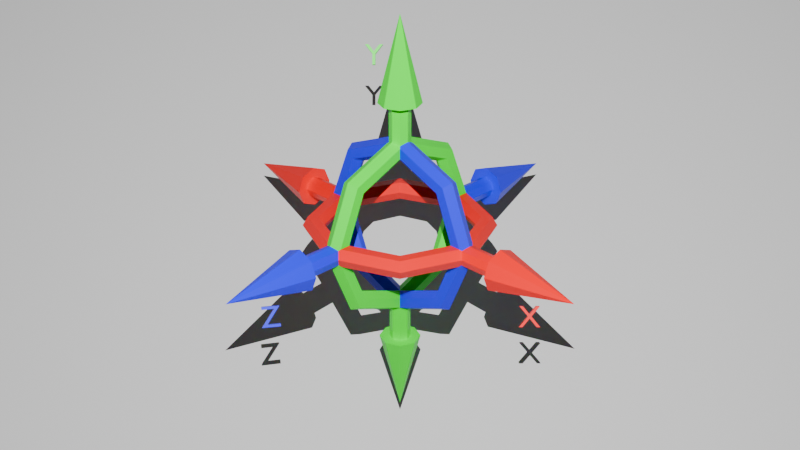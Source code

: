 # Source: XYZRepresentation.blend  (saved by Blender 4.0.36; exported with 4.5.12 LTS)
import bpy
from mathutils import Matrix  # noqa: F401  (used for matrix-valued properties, if any)

bpy.ops.wm.read_factory_settings(use_empty=True)
scene = bpy.context.scene
scene.name = 'Scene'

# ---- collections
col_collection = bpy.data.collections.new('Collection'); scene.collection.children.link(col_collection)

# ---- materials (node trees are filled in below, after node groups)
mat_xtorus = bpy.data.materials.new('XTorus')
mat_xtorus.use_transparent_shadow = False
mat_ytorus = bpy.data.materials.new('YTorus')
mat_ytorus.use_transparent_shadow = False
mat_ztorus = bpy.data.materials.new('ZTorus')
mat_ztorus.use_transparent_shadow = False
mat_ytorus_002 = bpy.data.materials.new('YTorus.002')
mat_ytorus_002.use_transparent_shadow = False
mat_xtorus_002 = bpy.data.materials.new('XTorus.002')
mat_xtorus_002.use_transparent_shadow = False
mat_ztorus_001 = bpy.data.materials.new('ZTorus.001')
mat_ztorus_001.use_transparent_shadow = False
mat_ztorus_002 = bpy.data.materials.new('ZTorus.002')
mat_ztorus_002.use_transparent_shadow = False

# ---- material node trees
mat_xtorus.use_nodes = True; mat_xtorus.node_tree.nodes.clear()
_N = mat_xtorus.node_tree.nodes; _L = mat_xtorus.node_tree.links
n0 = _N.new('ShaderNodeBsdfPrincipled'); n0.name = 'Principled BSDF'; n0.location = (10, 300)
n0.inputs[0].default_value = (1.0, 0.0, 0.0, 1.0)
n0.inputs[3].default_value = 1.45
n1 = _N.new('ShaderNodeOutputMaterial'); n1.name = 'Material Output'; n1.location = (300, 300)
_L.new(n0.outputs[0], n1.inputs[0])
n1.is_active_output = True
mat_ytorus.use_nodes = True; mat_ytorus.node_tree.nodes.clear()
_N = mat_ytorus.node_tree.nodes; _L = mat_ytorus.node_tree.links
n0 = _N.new('ShaderNodeBsdfPrincipled'); n0.name = 'Principled BSDF'; n0.location = (10, 300)
n0.inputs[0].default_value = (0.0, 1.0, 0.0, 1.0)
n0.inputs[3].default_value = 1.45
n1 = _N.new('ShaderNodeOutputMaterial'); n1.name = 'Material Output'; n1.location = (300, 300)
_L.new(n0.outputs[0], n1.inputs[0])
n1.is_active_output = True
mat_ztorus.use_nodes = True; mat_ztorus.node_tree.nodes.clear()
_N = mat_ztorus.node_tree.nodes; _L = mat_ztorus.node_tree.links
n0 = _N.new('ShaderNodeBsdfPrincipled'); n0.name = 'Principled BSDF'; n0.location = (10, 300)
n0.inputs[0].default_value = (0.0, 0.0, 1.0, 1.0)
n0.inputs[3].default_value = 1.45
n1 = _N.new('ShaderNodeOutputMaterial'); n1.name = 'Material Output'; n1.location = (300, 300)
_L.new(n0.outputs[0], n1.inputs[0])
n1.is_active_output = True
mat_ytorus_002.use_nodes = True; mat_ytorus_002.node_tree.nodes.clear()
_N = mat_ytorus_002.node_tree.nodes; _L = mat_ytorus_002.node_tree.links
n0 = _N.new('ShaderNodeBsdfPrincipled'); n0.name = 'Principled BSDF'; n0.location = (10, 300)
n0.inputs[0].default_value = (0.0, 1.0, 0.0, 1.0)
n0.inputs[3].default_value = 1.45
n1 = _N.new('ShaderNodeOutputMaterial'); n1.name = 'Material Output'; n1.location = (300, 300)
_L.new(n0.outputs[0], n1.inputs[0])
n1.is_active_output = True
mat_xtorus_002.use_nodes = True; mat_xtorus_002.node_tree.nodes.clear()
_N = mat_xtorus_002.node_tree.nodes; _L = mat_xtorus_002.node_tree.links
n0 = _N.new('ShaderNodeBsdfPrincipled'); n0.name = 'Principled BSDF'; n0.location = (10, 300)
n0.inputs[0].default_value = (1.0, 0.0, 0.0, 1.0)
n0.inputs[3].default_value = 1.45
n1 = _N.new('ShaderNodeOutputMaterial'); n1.name = 'Material Output'; n1.location = (300, 300)
_L.new(n0.outputs[0], n1.inputs[0])
n1.is_active_output = True
mat_ztorus_001.use_nodes = True; mat_ztorus_001.node_tree.nodes.clear()
_N = mat_ztorus_001.node_tree.nodes; _L = mat_ztorus_001.node_tree.links
n0 = _N.new('ShaderNodeBsdfPrincipled'); n0.name = 'Principled BSDF'; n0.location = (10, 300)
n0.inputs[0].default_value = (0.0, 0.0, 1.0, 1.0)
n0.inputs[3].default_value = 1.45
n1 = _N.new('ShaderNodeOutputMaterial'); n1.name = 'Material Output'; n1.location = (300, 300)
_L.new(n0.outputs[0], n1.inputs[0])
n1.is_active_output = True
mat_ztorus_002.use_nodes = True; mat_ztorus_002.node_tree.nodes.clear()
_N = mat_ztorus_002.node_tree.nodes; _L = mat_ztorus_002.node_tree.links
n0 = _N.new('ShaderNodeBsdfPrincipled'); n0.name = 'Principled BSDF'; n0.location = (10, 300)
n0.inputs[0].default_value = (0.0, 0.0, 1.0, 1.0)
n0.inputs[3].default_value = 1.45
n1 = _N.new('ShaderNodeOutputMaterial'); n1.name = 'Material Output'; n1.location = (300, 300)
_L.new(n0.outputs[0], n1.inputs[0])
n1.is_active_output = True

# ---- world
world_world = bpy.data.worlds.new('World'); scene.world = world_world
world_world.use_nodes = True; world_world.node_tree.nodes.clear()
_N = world_world.node_tree.nodes; _L = world_world.node_tree.links
n0 = _N.new('ShaderNodeOutputWorld'); n0.name = 'World Output'; n0.location = (300, 300)
n1 = _N.new('ShaderNodeBackground'); n1.name = 'Background'; n1.location = (10, 300)
n1.inputs[0].default_value = (0.05088, 0.05088, 0.05088, 1.0)
_L.new(n1.outputs[0], n0.inputs[0])
n0.is_active_output = True
world_world.color = (0.05088, 0.05088, 0.05088)
world_world.use_sun_shadow = False
world_world.sun_shadow_jitter_overblur = 0.0

# ---- cameras
cam_camera = bpy.data.cameras.new('Camera')
cam_camera.clip_end = 100.0
cam_camera.ortho_scale = 7.314

# ---- lights
light_spot = bpy.data.lights.new('Spot', 'SPOT')
light_spot.transmission_factor = 0.0
light_spot.use_custom_distance = True
light_spot.cutoff_distance = 50.0
light_spot.energy = 1e+05
light_spot.shadow_maximum_resolution = 0.006
light_spot.use_absolute_resolution = True
light_spot.spot_size = 1.047
light_spot.use_soft_falloff = False

# ---- meshes
me_torus = bpy.data.meshes.new('Torus')
me_torus.from_pydata([(2.25, 0.0, 0.0), (2.125, 0.0, 0.2165), (1.875, 0.0, 0.2165), (1.75, 0.0, 3.062e-17), (1.875, 0.0, -0.2165), (2.125, 0.0, -0.2165), (1.591, 1.591, 0.0), (1.503, 1.503, 0.2165), (1.326, 1.326, 0.2165), (1.237, 1.237, 3.062e-17), (1.326, 1.326, -0.2165), (1.503, 1.503, -0.2165), (1.699e-07, 2.25, 0.0), (1.604e-07, 2.125, 0.2165), (1.416e-07, 1.875, 0.2165), (1.321e-07, 1.75, 3.062e-17), (1.416e-07, 1.875, -0.2165), (1.604e-07, 2.125, -0.2165), (-1.591, 1.591, 0.0), (-1.503, 1.503, 0.2165), (-1.326, 1.326, 0.2165), (-1.237, 1.237, 3.062e-17), (-1.326, 1.326, -0.2165), (-1.503, 1.503, -0.2165), (-2.25, 1.967e-07, 0.0), (-2.125, 1.858e-07, 0.2165), (-1.875, 1.639e-07, 0.2165), (-1.75, 1.53e-07, 3.062e-17), (-1.875, 1.639e-07, -0.2165), (-2.125, 1.858e-07, -0.2165), (-1.591, -1.591, 0.0), (-1.503, -1.503, 0.2165), (-1.326, -1.326, 0.2165), (-1.237, -1.237, 3.062e-17), (-1.326, -1.326, -0.2165), (-1.503, -1.503, -0.2165), (1.699e-07, -2.25, 0.0), (1.604e-07, -2.125, 0.2165), (1.416e-07, -1.875, 0.2165), (1.321e-07, -1.75, 3.062e-17), (1.416e-07, -1.875, -0.2165), (1.604e-07, -2.125, -0.2165), (1.591, -1.591, 0.0), (1.503, -1.503, 0.2165), (1.326, -1.326, 0.2165), (1.237, -1.237, 3.062e-17), (1.326, -1.326, -0.2165), (1.503, -1.503, -0.2165)], [], [(0, 6, 7, 1), (1, 7, 8, 2), (2, 8, 9, 3), (3, 9, 10, 4), (4, 10, 11, 5), (5, 11, 6, 0), (6, 12, 13, 7), (7, 13, 14, 8), (8, 14, 15, 9), (9, 15, 16, 10), (10, 16, 17, 11), (11, 17, 12, 6), (12, 18, 19, 13), (13, 19, 20, 14), (14, 20, 21, 15), (15, 21, 22, 16), (16, 22, 23, 17), (17, 23, 18, 12), (18, 24, 25, 19), (19, 25, 26, 20), (20, 26, 27, 21), (21, 27, 28, 22), (22, 28, 29, 23), (23, 29, 24, 18), (24, 30, 31, 25), (25, 31, 32, 26), (26, 32, 33, 27), (27, 33, 34, 28), (28, 34, 35, 29), (29, 35, 30, 24), (30, 36, 37, 31), (31, 37, 38, 32), (32, 38, 39, 33), (33, 39, 40, 34), (34, 40, 41, 35), (35, 41, 36, 30), (36, 42, 43, 37), (37, 43, 44, 38), (38, 44, 45, 39), (39, 45, 46, 40), (40, 46, 47, 41), (41, 47, 42, 36), (42, 0, 1, 43), (43, 1, 2, 44), (44, 2, 3, 45), (45, 3, 4, 46), (46, 4, 5, 47), (47, 5, 0, 42)])
_uv = me_torus.uv_layers.new(name='UVMap')
_uv.uv.foreach_set('vector', [0.5, 0.5, 0.625, 0.5, 0.625, 0.6667, 0.5, 0.6667, 0.5, 0.6667, 0.625, 0.6667, 0.625, 0.8333, 0.5, 0.8333, 0.5, 0.8333, 0.625, 0.8333, 0.625, 1.0, 0.5, 1.0, 0.5, -1.11e-16, 0.625, -1.11e-16, 0.625, 0.1667, 0.5, 0.1667, 0.5, 0.1667, 0.625, 0.1667, 0.625, 0.3333, 0.5, 0.3333, 0.5, 0.3333, 0.625, 0.3333, 0.625, 0.5, 0.5, 0.5, 0.625, 0.5, 0.75, 0.5, 0.75, 0.6667, 0.625, 0.6667, 0.625, 0.6667, 0.75, 0.6667, 0.75, 0.8333, 0.625, 0.8333, 0.625, 0.8333, 0.75, 0.8333, 0.75, 1.0, 0.625, 1.0, 0.625, -1.11e-16, 0.75, -1.11e-16, 0.75, 0.1667, 0.625, 0.1667, 0.625, 0.1667, 0.75, 0.1667, 0.75, 0.3333, 0.625, 0.3333, 0.625, 0.3333, 0.75, 0.3333, 0.75, 0.5, 0.625, 0.5, 0.75, 0.5, 0.875, 0.5, 0.875, 0.6667, 0.75, 0.6667, 0.75, 0.6667, 0.875, 0.6667, 0.875, 0.8333, 0.75, 0.8333, 0.75, 0.8333, 0.875, 0.8333, 0.875, 1.0, 0.75, 1.0, 0.75, -1.11e-16, 0.875, -1.11e-16, 0.875, 0.1667, 0.75, 0.1667, 0.75, 0.1667, 0.875, 0.1667, 0.875, 0.3333, 0.75, 0.3333, 0.75, 0.3333, 0.875, 0.3333, 0.875, 0.5, 0.75, 0.5, 0.875, 0.5, 1.0, 0.5, 1.0, 0.6667, 0.875, 0.6667, 0.875, 0.6667, 1.0, 0.6667, 1.0, 0.8333, 0.875, 0.8333, 0.875, 0.8333, 1.0, 0.8333, 1.0, 1.0, 0.875, 1.0, 0.875, -1.11e-16, 1.0, -1.11e-16, 1.0, 0.1667, 0.875, 0.1667, 0.875, 0.1667, 1.0, 0.1667, 1.0, 0.3333, 0.875, 0.3333, 0.875, 0.3333, 1.0, 0.3333, 1.0, 0.5, 0.875, 0.5, 0.0, 0.5, 0.125, 0.5, 0.125, 0.6667, 0.0, 0.6667, 0.0, 0.6667, 0.125, 0.6667, 0.125, 0.8333, 0.0, 0.8333, 0.0, 0.8333, 0.125, 0.8333, 0.125, 1.0, 0.0, 1.0, 0.0, -1.11e-16, 0.125, -1.11e-16, 0.125, 0.1667, 0.0, 0.1667, 0.0, 0.1667, 0.125, 0.1667, 0.125, 0.3333, 0.0, 0.3333, 0.0, 0.3333, 0.125, 0.3333, 0.125, 0.5, 0.0, 0.5, 0.125, 0.5, 0.25, 0.5, 0.25, 0.6667, 0.125, 0.6667, 0.125, 0.6667, 0.25, 0.6667, 0.25, 0.8333, 0.125, 0.8333, 0.125, 0.8333, 0.25, 0.8333, 0.25, 1.0, 0.125, 1.0, 0.125, -1.11e-16, 0.25, -1.11e-16, 0.25, 0.1667, 0.125, 0.1667, 0.125, 0.1667, 0.25, 0.1667, 0.25, 0.3333, 0.125, 0.3333, 0.125, 0.3333, 0.25, 0.3333, 0.25, 0.5, 0.125, 0.5, 0.25, 0.5, 0.375, 0.5, 0.375, 0.6667, 0.25, 0.6667, 0.25, 0.6667, 0.375, 0.6667, 0.375, 0.8333, 0.25, 0.8333, 0.25, 0.8333, 0.375, 0.8333, 0.375, 1.0, 0.25, 1.0, 0.25, -1.11e-16, 0.375, -1.11e-16, 0.375, 0.1667, 0.25, 0.1667, 0.25, 0.1667, 0.375, 0.1667, 0.375, 0.3333, 0.25, 0.3333, 0.25, 0.3333, 0.375, 0.3333, 0.375, 0.5, 0.25, 0.5, 0.375, 0.5, 0.5, 0.5, 0.5, 0.6667, 0.375, 0.6667, 0.375, 0.6667, 0.5, 0.6667, 0.5, 0.8333, 0.375, 0.8333, 0.375, 0.8333, 0.5, 0.8333, 0.5, 1.0, 0.375, 1.0, 0.375, -1.11e-16, 0.5, -1.11e-16, 0.5, 0.1667, 0.375, 0.1667, 0.375, 0.1667, 0.5, 0.1667, 0.5, 0.3333, 0.375, 0.3333, 0.375, 0.3333, 0.5, 0.3333, 0.5, 0.5, 0.375, 0.5])
me_torus.materials.append(mat_xtorus)
me_torus.update()
me_torus_001 = bpy.data.meshes.new('Torus.001')
me_torus_001.from_pydata([(2.25, 0.0, 0.0), (2.125, 0.0, 0.2165), (1.875, 0.0, 0.2165), (1.75, 0.0, 3.062e-17), (1.875, 0.0, -0.2165), (2.125, 0.0, -0.2165), (1.591, 1.591, 0.0), (1.503, 1.503, 0.2165), (1.326, 1.326, 0.2165), (1.237, 1.237, 3.062e-17), (1.326, 1.326, -0.2165), (1.503, 1.503, -0.2165), (1.699e-07, 2.25, 0.0), (1.604e-07, 2.125, 0.2165), (1.416e-07, 1.875, 0.2165), (1.321e-07, 1.75, 3.062e-17), (1.416e-07, 1.875, -0.2165), (1.604e-07, 2.125, -0.2165), (-1.591, 1.591, 0.0), (-1.503, 1.503, 0.2165), (-1.326, 1.326, 0.2165), (-1.237, 1.237, 3.062e-17), (-1.326, 1.326, -0.2165), (-1.503, 1.503, -0.2165), (-2.25, 1.967e-07, 0.0), (-2.125, 1.858e-07, 0.2165), (-1.875, 1.639e-07, 0.2165), (-1.75, 1.53e-07, 3.062e-17), (-1.875, 1.639e-07, -0.2165), (-2.125, 1.858e-07, -0.2165), (-1.591, -1.591, 0.0), (-1.503, -1.503, 0.2165), (-1.326, -1.326, 0.2165), (-1.237, -1.237, 3.062e-17), (-1.326, -1.326, -0.2165), (-1.503, -1.503, -0.2165), (1.699e-07, -2.25, 0.0), (1.604e-07, -2.125, 0.2165), (1.416e-07, -1.875, 0.2165), (1.321e-07, -1.75, 3.062e-17), (1.416e-07, -1.875, -0.2165), (1.604e-07, -2.125, -0.2165), (1.591, -1.591, 0.0), (1.503, -1.503, 0.2165), (1.326, -1.326, 0.2165), (1.237, -1.237, 3.062e-17), (1.326, -1.326, -0.2165), (1.503, -1.503, -0.2165)], [], [(0, 6, 7, 1), (1, 7, 8, 2), (2, 8, 9, 3), (3, 9, 10, 4), (4, 10, 11, 5), (5, 11, 6, 0), (6, 12, 13, 7), (7, 13, 14, 8), (8, 14, 15, 9), (9, 15, 16, 10), (10, 16, 17, 11), (11, 17, 12, 6), (12, 18, 19, 13), (13, 19, 20, 14), (14, 20, 21, 15), (15, 21, 22, 16), (16, 22, 23, 17), (17, 23, 18, 12), (18, 24, 25, 19), (19, 25, 26, 20), (20, 26, 27, 21), (21, 27, 28, 22), (22, 28, 29, 23), (23, 29, 24, 18), (24, 30, 31, 25), (25, 31, 32, 26), (26, 32, 33, 27), (27, 33, 34, 28), (28, 34, 35, 29), (29, 35, 30, 24), (30, 36, 37, 31), (31, 37, 38, 32), (32, 38, 39, 33), (33, 39, 40, 34), (34, 40, 41, 35), (35, 41, 36, 30), (36, 42, 43, 37), (37, 43, 44, 38), (38, 44, 45, 39), (39, 45, 46, 40), (40, 46, 47, 41), (41, 47, 42, 36), (42, 0, 1, 43), (43, 1, 2, 44), (44, 2, 3, 45), (45, 3, 4, 46), (46, 4, 5, 47), (47, 5, 0, 42)])
_uv = me_torus_001.uv_layers.new(name='UVMap')
_uv.uv.foreach_set('vector', [0.5, 0.5, 0.625, 0.5, 0.625, 0.6667, 0.5, 0.6667, 0.5, 0.6667, 0.625, 0.6667, 0.625, 0.8333, 0.5, 0.8333, 0.5, 0.8333, 0.625, 0.8333, 0.625, 1.0, 0.5, 1.0, 0.5, -1.11e-16, 0.625, -1.11e-16, 0.625, 0.1667, 0.5, 0.1667, 0.5, 0.1667, 0.625, 0.1667, 0.625, 0.3333, 0.5, 0.3333, 0.5, 0.3333, 0.625, 0.3333, 0.625, 0.5, 0.5, 0.5, 0.625, 0.5, 0.75, 0.5, 0.75, 0.6667, 0.625, 0.6667, 0.625, 0.6667, 0.75, 0.6667, 0.75, 0.8333, 0.625, 0.8333, 0.625, 0.8333, 0.75, 0.8333, 0.75, 1.0, 0.625, 1.0, 0.625, -1.11e-16, 0.75, -1.11e-16, 0.75, 0.1667, 0.625, 0.1667, 0.625, 0.1667, 0.75, 0.1667, 0.75, 0.3333, 0.625, 0.3333, 0.625, 0.3333, 0.75, 0.3333, 0.75, 0.5, 0.625, 0.5, 0.75, 0.5, 0.875, 0.5, 0.875, 0.6667, 0.75, 0.6667, 0.75, 0.6667, 0.875, 0.6667, 0.875, 0.8333, 0.75, 0.8333, 0.75, 0.8333, 0.875, 0.8333, 0.875, 1.0, 0.75, 1.0, 0.75, -1.11e-16, 0.875, -1.11e-16, 0.875, 0.1667, 0.75, 0.1667, 0.75, 0.1667, 0.875, 0.1667, 0.875, 0.3333, 0.75, 0.3333, 0.75, 0.3333, 0.875, 0.3333, 0.875, 0.5, 0.75, 0.5, 0.875, 0.5, 1.0, 0.5, 1.0, 0.6667, 0.875, 0.6667, 0.875, 0.6667, 1.0, 0.6667, 1.0, 0.8333, 0.875, 0.8333, 0.875, 0.8333, 1.0, 0.8333, 1.0, 1.0, 0.875, 1.0, 0.875, -1.11e-16, 1.0, -1.11e-16, 1.0, 0.1667, 0.875, 0.1667, 0.875, 0.1667, 1.0, 0.1667, 1.0, 0.3333, 0.875, 0.3333, 0.875, 0.3333, 1.0, 0.3333, 1.0, 0.5, 0.875, 0.5, 0.0, 0.5, 0.125, 0.5, 0.125, 0.6667, 0.0, 0.6667, 0.0, 0.6667, 0.125, 0.6667, 0.125, 0.8333, 0.0, 0.8333, 0.0, 0.8333, 0.125, 0.8333, 0.125, 1.0, 0.0, 1.0, 0.0, -1.11e-16, 0.125, -1.11e-16, 0.125, 0.1667, 0.0, 0.1667, 0.0, 0.1667, 0.125, 0.1667, 0.125, 0.3333, 0.0, 0.3333, 0.0, 0.3333, 0.125, 0.3333, 0.125, 0.5, 0.0, 0.5, 0.125, 0.5, 0.25, 0.5, 0.25, 0.6667, 0.125, 0.6667, 0.125, 0.6667, 0.25, 0.6667, 0.25, 0.8333, 0.125, 0.8333, 0.125, 0.8333, 0.25, 0.8333, 0.25, 1.0, 0.125, 1.0, 0.125, -1.11e-16, 0.25, -1.11e-16, 0.25, 0.1667, 0.125, 0.1667, 0.125, 0.1667, 0.25, 0.1667, 0.25, 0.3333, 0.125, 0.3333, 0.125, 0.3333, 0.25, 0.3333, 0.25, 0.5, 0.125, 0.5, 0.25, 0.5, 0.375, 0.5, 0.375, 0.6667, 0.25, 0.6667, 0.25, 0.6667, 0.375, 0.6667, 0.375, 0.8333, 0.25, 0.8333, 0.25, 0.8333, 0.375, 0.8333, 0.375, 1.0, 0.25, 1.0, 0.25, -1.11e-16, 0.375, -1.11e-16, 0.375, 0.1667, 0.25, 0.1667, 0.25, 0.1667, 0.375, 0.1667, 0.375, 0.3333, 0.25, 0.3333, 0.25, 0.3333, 0.375, 0.3333, 0.375, 0.5, 0.25, 0.5, 0.375, 0.5, 0.5, 0.5, 0.5, 0.6667, 0.375, 0.6667, 0.375, 0.6667, 0.5, 0.6667, 0.5, 0.8333, 0.375, 0.8333, 0.375, 0.8333, 0.5, 0.8333, 0.5, 1.0, 0.375, 1.0, 0.375, -1.11e-16, 0.5, -1.11e-16, 0.5, 0.1667, 0.375, 0.1667, 0.375, 0.1667, 0.5, 0.1667, 0.5, 0.3333, 0.375, 0.3333, 0.375, 0.3333, 0.5, 0.3333, 0.5, 0.5, 0.375, 0.5])
me_torus_001.materials.append(mat_ytorus)
me_torus_001.update()
me_torus_002 = bpy.data.meshes.new('Torus.002')
me_torus_002.from_pydata([(2.25, 0.0, 0.0), (2.125, 0.0, 0.2165), (1.875, 0.0, 0.2165), (1.75, 0.0, 3.062e-17), (1.875, 0.0, -0.2165), (2.125, 0.0, -0.2165), (1.591, 1.591, 0.0), (1.503, 1.503, 0.2165), (1.326, 1.326, 0.2165), (1.237, 1.237, 3.062e-17), (1.326, 1.326, -0.2165), (1.503, 1.503, -0.2165), (1.699e-07, 2.25, 0.0), (1.604e-07, 2.125, 0.2165), (1.416e-07, 1.875, 0.2165), (1.321e-07, 1.75, 3.062e-17), (1.416e-07, 1.875, -0.2165), (1.604e-07, 2.125, -0.2165), (-1.591, 1.591, 0.0), (-1.503, 1.503, 0.2165), (-1.326, 1.326, 0.2165), (-1.237, 1.237, 3.062e-17), (-1.326, 1.326, -0.2165), (-1.503, 1.503, -0.2165), (-2.25, 1.967e-07, 0.0), (-2.125, 1.858e-07, 0.2165), (-1.875, 1.639e-07, 0.2165), (-1.75, 1.53e-07, 3.062e-17), (-1.875, 1.639e-07, -0.2165), (-2.125, 1.858e-07, -0.2165), (-1.591, -1.591, 0.0), (-1.503, -1.503, 0.2165), (-1.326, -1.326, 0.2165), (-1.237, -1.237, 3.062e-17), (-1.326, -1.326, -0.2165), (-1.503, -1.503, -0.2165), (1.699e-07, -2.25, 0.0), (1.604e-07, -2.125, 0.2165), (1.416e-07, -1.875, 0.2165), (1.321e-07, -1.75, 3.062e-17), (1.416e-07, -1.875, -0.2165), (1.604e-07, -2.125, -0.2165), (1.591, -1.591, 0.0), (1.503, -1.503, 0.2165), (1.326, -1.326, 0.2165), (1.237, -1.237, 3.062e-17), (1.326, -1.326, -0.2165), (1.503, -1.503, -0.2165)], [], [(0, 6, 7, 1), (1, 7, 8, 2), (2, 8, 9, 3), (3, 9, 10, 4), (4, 10, 11, 5), (5, 11, 6, 0), (6, 12, 13, 7), (7, 13, 14, 8), (8, 14, 15, 9), (9, 15, 16, 10), (10, 16, 17, 11), (11, 17, 12, 6), (12, 18, 19, 13), (13, 19, 20, 14), (14, 20, 21, 15), (15, 21, 22, 16), (16, 22, 23, 17), (17, 23, 18, 12), (18, 24, 25, 19), (19, 25, 26, 20), (20, 26, 27, 21), (21, 27, 28, 22), (22, 28, 29, 23), (23, 29, 24, 18), (24, 30, 31, 25), (25, 31, 32, 26), (26, 32, 33, 27), (27, 33, 34, 28), (28, 34, 35, 29), (29, 35, 30, 24), (30, 36, 37, 31), (31, 37, 38, 32), (32, 38, 39, 33), (33, 39, 40, 34), (34, 40, 41, 35), (35, 41, 36, 30), (36, 42, 43, 37), (37, 43, 44, 38), (38, 44, 45, 39), (39, 45, 46, 40), (40, 46, 47, 41), (41, 47, 42, 36), (42, 0, 1, 43), (43, 1, 2, 44), (44, 2, 3, 45), (45, 3, 4, 46), (46, 4, 5, 47), (47, 5, 0, 42)])
_uv = me_torus_002.uv_layers.new(name='UVMap')
_uv.uv.foreach_set('vector', [0.5, 0.5, 0.625, 0.5, 0.625, 0.6667, 0.5, 0.6667, 0.5, 0.6667, 0.625, 0.6667, 0.625, 0.8333, 0.5, 0.8333, 0.5, 0.8333, 0.625, 0.8333, 0.625, 1.0, 0.5, 1.0, 0.5, -1.11e-16, 0.625, -1.11e-16, 0.625, 0.1667, 0.5, 0.1667, 0.5, 0.1667, 0.625, 0.1667, 0.625, 0.3333, 0.5, 0.3333, 0.5, 0.3333, 0.625, 0.3333, 0.625, 0.5, 0.5, 0.5, 0.625, 0.5, 0.75, 0.5, 0.75, 0.6667, 0.625, 0.6667, 0.625, 0.6667, 0.75, 0.6667, 0.75, 0.8333, 0.625, 0.8333, 0.625, 0.8333, 0.75, 0.8333, 0.75, 1.0, 0.625, 1.0, 0.625, -1.11e-16, 0.75, -1.11e-16, 0.75, 0.1667, 0.625, 0.1667, 0.625, 0.1667, 0.75, 0.1667, 0.75, 0.3333, 0.625, 0.3333, 0.625, 0.3333, 0.75, 0.3333, 0.75, 0.5, 0.625, 0.5, 0.75, 0.5, 0.875, 0.5, 0.875, 0.6667, 0.75, 0.6667, 0.75, 0.6667, 0.875, 0.6667, 0.875, 0.8333, 0.75, 0.8333, 0.75, 0.8333, 0.875, 0.8333, 0.875, 1.0, 0.75, 1.0, 0.75, -1.11e-16, 0.875, -1.11e-16, 0.875, 0.1667, 0.75, 0.1667, 0.75, 0.1667, 0.875, 0.1667, 0.875, 0.3333, 0.75, 0.3333, 0.75, 0.3333, 0.875, 0.3333, 0.875, 0.5, 0.75, 0.5, 0.875, 0.5, 1.0, 0.5, 1.0, 0.6667, 0.875, 0.6667, 0.875, 0.6667, 1.0, 0.6667, 1.0, 0.8333, 0.875, 0.8333, 0.875, 0.8333, 1.0, 0.8333, 1.0, 1.0, 0.875, 1.0, 0.875, -1.11e-16, 1.0, -1.11e-16, 1.0, 0.1667, 0.875, 0.1667, 0.875, 0.1667, 1.0, 0.1667, 1.0, 0.3333, 0.875, 0.3333, 0.875, 0.3333, 1.0, 0.3333, 1.0, 0.5, 0.875, 0.5, 0.0, 0.5, 0.125, 0.5, 0.125, 0.6667, 0.0, 0.6667, 0.0, 0.6667, 0.125, 0.6667, 0.125, 0.8333, 0.0, 0.8333, 0.0, 0.8333, 0.125, 0.8333, 0.125, 1.0, 0.0, 1.0, 0.0, -1.11e-16, 0.125, -1.11e-16, 0.125, 0.1667, 0.0, 0.1667, 0.0, 0.1667, 0.125, 0.1667, 0.125, 0.3333, 0.0, 0.3333, 0.0, 0.3333, 0.125, 0.3333, 0.125, 0.5, 0.0, 0.5, 0.125, 0.5, 0.25, 0.5, 0.25, 0.6667, 0.125, 0.6667, 0.125, 0.6667, 0.25, 0.6667, 0.25, 0.8333, 0.125, 0.8333, 0.125, 0.8333, 0.25, 0.8333, 0.25, 1.0, 0.125, 1.0, 0.125, -1.11e-16, 0.25, -1.11e-16, 0.25, 0.1667, 0.125, 0.1667, 0.125, 0.1667, 0.25, 0.1667, 0.25, 0.3333, 0.125, 0.3333, 0.125, 0.3333, 0.25, 0.3333, 0.25, 0.5, 0.125, 0.5, 0.25, 0.5, 0.375, 0.5, 0.375, 0.6667, 0.25, 0.6667, 0.25, 0.6667, 0.375, 0.6667, 0.375, 0.8333, 0.25, 0.8333, 0.25, 0.8333, 0.375, 0.8333, 0.375, 1.0, 0.25, 1.0, 0.25, -1.11e-16, 0.375, -1.11e-16, 0.375, 0.1667, 0.25, 0.1667, 0.25, 0.1667, 0.375, 0.1667, 0.375, 0.3333, 0.25, 0.3333, 0.25, 0.3333, 0.375, 0.3333, 0.375, 0.5, 0.25, 0.5, 0.375, 0.5, 0.5, 0.5, 0.5, 0.6667, 0.375, 0.6667, 0.375, 0.6667, 0.5, 0.6667, 0.5, 0.8333, 0.375, 0.8333, 0.375, 0.8333, 0.5, 0.8333, 0.5, 1.0, 0.375, 1.0, 0.375, -1.11e-16, 0.5, -1.11e-16, 0.5, 0.1667, 0.375, 0.1667, 0.375, 0.1667, 0.5, 0.1667, 0.5, 0.3333, 0.375, 0.3333, 0.375, 0.3333, 0.5, 0.3333, 0.5, 0.5, 0.375, 0.5])
me_torus_002.materials.append(mat_ztorus)
me_torus_002.update()
me_cylinder = bpy.data.meshes.new('Cylinder')
me_cylinder.from_pydata([(0.0, 0.25, -4.0), (0.0, 0.25, 4.0), (0.1768, 0.1768, -4.0), (0.1768, 0.1768, 4.0), (0.25, 0.0, -4.0), (0.25, 0.0, 4.0), (0.1768, -0.1768, -4.0), (0.1768, -0.1768, 4.0), (0.0, -0.25, -4.0), (0.0, -0.25, 4.0), (-0.1768, -0.1768, -4.0), (-0.1768, -0.1768, 4.0), (-0.25, 0.0, -4.0), (-0.25, 0.0, 4.0), (-0.1768, 0.1768, -4.0), (-0.1768, 0.1768, 4.0), (0.0, 0.25, 2.0), (0.1768, 0.1768, 2.0), (0.25, 0.0, 2.0), (0.1768, -0.1768, 2.0), (0.0, -0.25, 2.0), (-0.1768, -0.1768, 2.0), (-0.25, 0.0, 2.0), (-0.1768, 0.1768, 2.0), (0.1768, 0.1768, -2.0), (0.25, 0.0, -2.0), (0.1768, -0.1768, -2.0), (0.0, -0.25, -2.0), (-0.1768, -0.1768, -2.0), (-0.25, 0.0, -2.0), (-0.1768, 0.1768, -2.0), (0.0, 0.25, -2.0)], [], [(16, 1, 3, 17), (17, 3, 5, 18), (18, 5, 7, 19), (19, 7, 9, 20), (20, 9, 11, 21), (21, 11, 13, 22), (3, 1, 15, 13, 11, 9, 7, 5), (22, 13, 15, 23), (23, 15, 1, 16), (0, 2, 4, 6, 8, 10, 12, 14), (0, 31, 24, 2), (2, 24, 25, 4), (4, 25, 26, 6), (6, 26, 27, 8), (8, 27, 28, 10), (10, 28, 29, 12), (12, 29, 30, 14), (14, 30, 31, 0)])
_uv = me_cylinder.uv_layers.new(name='UVMap')
_uv.uv.foreach_set('vector', [1.0, 0.875, 1.0, 1.0, 0.875, 1.0, 0.875, 0.875, 0.875, 0.875, 0.875, 1.0, 0.75, 1.0, 0.75, 0.875, 0.75, 0.875, 0.75, 1.0, 0.625, 1.0, 0.625, 0.875, 0.625, 0.875, 0.625, 1.0, 0.5, 1.0, 0.5, 0.875, 0.5, 0.875, 0.5, 1.0, 0.375, 1.0, 0.375, 0.875, 0.375, 0.875, 0.375, 1.0, 0.25, 1.0, 0.25, 0.875, 0.4197, 0.4197, 0.25, 0.49, 0.08029, 0.4197, 0.01, 0.25, 0.08029, 0.08029, 0.25, 0.01, 0.4197, 0.08029, 0.49, 0.25, 0.25, 0.875, 0.25, 1.0, 0.125, 1.0, 0.125, 0.875, 0.125, 0.875, 0.125, 1.0, 0.0, 1.0, 0.0, 0.875, 0.75, 0.49, 0.9197, 0.4197, 0.99, 0.25, 0.9197, 0.08029, 0.75, 0.01, 0.5803, 0.08029, 0.51, 0.25, 0.5803, 0.4197, 1.0, 0.5, 1.0, 0.625, 0.875, 0.625, 0.875, 0.5, 0.875, 0.5, 0.875, 0.625, 0.75, 0.625, 0.75, 0.5, 0.75, 0.5, 0.75, 0.625, 0.625, 0.625, 0.625, 0.5, 0.625, 0.5, 0.625, 0.625, 0.5, 0.625, 0.5, 0.5, 0.5, 0.5, 0.5, 0.625, 0.375, 0.625, 0.375, 0.5, 0.375, 0.5, 0.375, 0.625, 0.25, 0.625, 0.25, 0.5, 0.25, 0.5, 0.25, 0.625, 0.125, 0.625, 0.125, 0.5, 0.125, 0.5, 0.125, 0.625, 0.0, 0.625, 0.0, 0.5])
me_cylinder.materials.append(mat_ytorus)
me_cylinder.update()
me_cylinder_001 = bpy.data.meshes.new('Cylinder.001')
me_cylinder_001.from_pydata([(0.0, 0.25, -4.0), (0.0, 0.25, 4.0), (0.1768, 0.1768, -4.0), (0.1768, 0.1768, 4.0), (0.25, 0.0, -4.0), (0.25, 0.0, 4.0), (0.1768, -0.1768, -4.0), (0.1768, -0.1768, 4.0), (0.0, -0.25, -4.0), (0.0, -0.25, 4.0), (-0.1768, -0.1768, -4.0), (-0.1768, -0.1768, 4.0), (-0.25, 0.0, -4.0), (-0.25, 0.0, 4.0), (-0.1768, 0.1768, -4.0), (-0.1768, 0.1768, 4.0), (0.0, 0.25, 2.0), (0.1768, 0.1768, 2.0), (0.25, 0.0, 2.0), (0.1768, -0.1768, 2.0), (0.0, -0.25, 2.0), (-0.1768, -0.1768, 2.0), (-0.25, 0.0, 2.0), (-0.1768, 0.1768, 2.0), (0.1768, 0.1768, -2.0), (0.25, 0.0, -2.0), (0.1768, -0.1768, -2.0), (0.0, -0.25, -2.0), (-0.1768, -0.1768, -2.0), (-0.25, 0.0, -2.0), (-0.1768, 0.1768, -2.0), (0.0, 0.25, -2.0)], [], [(16, 1, 3, 17), (17, 3, 5, 18), (18, 5, 7, 19), (19, 7, 9, 20), (20, 9, 11, 21), (21, 11, 13, 22), (3, 1, 15, 13, 11, 9, 7, 5), (22, 13, 15, 23), (23, 15, 1, 16), (0, 2, 4, 6, 8, 10, 12, 14), (0, 31, 24, 2), (2, 24, 25, 4), (4, 25, 26, 6), (6, 26, 27, 8), (8, 27, 28, 10), (10, 28, 29, 12), (12, 29, 30, 14), (14, 30, 31, 0)])
_uv = me_cylinder_001.uv_layers.new(name='UVMap')
_uv.uv.foreach_set('vector', [1.0, 0.875, 1.0, 1.0, 0.875, 1.0, 0.875, 0.875, 0.875, 0.875, 0.875, 1.0, 0.75, 1.0, 0.75, 0.875, 0.75, 0.875, 0.75, 1.0, 0.625, 1.0, 0.625, 0.875, 0.625, 0.875, 0.625, 1.0, 0.5, 1.0, 0.5, 0.875, 0.5, 0.875, 0.5, 1.0, 0.375, 1.0, 0.375, 0.875, 0.375, 0.875, 0.375, 1.0, 0.25, 1.0, 0.25, 0.875, 0.4197, 0.4197, 0.25, 0.49, 0.08029, 0.4197, 0.01, 0.25, 0.08029, 0.08029, 0.25, 0.01, 0.4197, 0.08029, 0.49, 0.25, 0.25, 0.875, 0.25, 1.0, 0.125, 1.0, 0.125, 0.875, 0.125, 0.875, 0.125, 1.0, 0.0, 1.0, 0.0, 0.875, 0.75, 0.49, 0.9197, 0.4197, 0.99, 0.25, 0.9197, 0.08029, 0.75, 0.01, 0.5803, 0.08029, 0.51, 0.25, 0.5803, 0.4197, 1.0, 0.5, 1.0, 0.625, 0.875, 0.625, 0.875, 0.5, 0.875, 0.5, 0.875, 0.625, 0.75, 0.625, 0.75, 0.5, 0.75, 0.5, 0.75, 0.625, 0.625, 0.625, 0.625, 0.5, 0.625, 0.5, 0.625, 0.625, 0.5, 0.625, 0.5, 0.5, 0.5, 0.5, 0.5, 0.625, 0.375, 0.625, 0.375, 0.5, 0.375, 0.5, 0.375, 0.625, 0.25, 0.625, 0.25, 0.5, 0.25, 0.5, 0.25, 0.625, 0.125, 0.625, 0.125, 0.5, 0.125, 0.5, 0.125, 0.625, 0.0, 0.625, 0.0, 0.5])
me_cylinder_001.materials.append(mat_xtorus)
me_cylinder_001.update()
me_cylinder_002 = bpy.data.meshes.new('Cylinder.002')
me_cylinder_002.from_pydata([(0.0, 0.25, -4.0), (0.0, 0.25, 4.0), (0.1768, 0.1768, -4.0), (0.1768, 0.1768, 4.0), (0.25, 0.0, -4.0), (0.25, 0.0, 4.0), (0.1768, -0.1768, -4.0), (0.1768, -0.1768, 4.0), (0.0, -0.25, -4.0), (0.0, -0.25, 4.0), (-0.1768, -0.1768, -4.0), (-0.1768, -0.1768, 4.0), (-0.25, 0.0, -4.0), (-0.25, 0.0, 4.0), (-0.1768, 0.1768, -4.0), (-0.1768, 0.1768, 4.0), (0.1768, 0.1768, -2.0), (0.25, 0.0, -2.0), (0.1768, -0.1768, -2.0), (0.0, -0.25, -2.0), (-0.1768, -0.1768, -2.0), (-0.25, 0.0, -2.0), (-0.1768, 0.1768, -2.0), (0.0, 0.25, -2.0), (0.0, 0.25, 2.0), (0.1768, 0.1768, 2.0), (0.25, 0.0, 2.0), (0.1768, -0.1768, 2.0), (0.0, -0.25, 2.0), (-0.1768, -0.1768, 2.0), (-0.25, 0.0, 2.0), (-0.1768, 0.1768, 2.0)], [], [(24, 1, 3, 25), (25, 3, 5, 26), (26, 5, 7, 27), (27, 7, 9, 28), (28, 9, 11, 29), (29, 11, 13, 30), (3, 1, 15, 13, 11, 9, 7, 5), (30, 13, 15, 31), (31, 15, 1, 24), (0, 2, 4, 6, 8, 10, 12, 14), (0, 23, 16, 2), (2, 16, 17, 4), (4, 17, 18, 6), (6, 18, 19, 8), (8, 19, 20, 10), (10, 20, 21, 12), (12, 21, 22, 14), (14, 22, 23, 0)])
_uv = me_cylinder_002.uv_layers.new(name='UVMap')
_uv.uv.foreach_set('vector', [1.0, 0.875, 1.0, 1.0, 0.875, 1.0, 0.875, 0.875, 0.875, 0.875, 0.875, 1.0, 0.75, 1.0, 0.75, 0.875, 0.75, 0.875, 0.75, 1.0, 0.625, 1.0, 0.625, 0.875, 0.625, 0.875, 0.625, 1.0, 0.5, 1.0, 0.5, 0.875, 0.5, 0.875, 0.5, 1.0, 0.375, 1.0, 0.375, 0.875, 0.375, 0.875, 0.375, 1.0, 0.25, 1.0, 0.25, 0.875, 0.4197, 0.4197, 0.25, 0.49, 0.08029, 0.4197, 0.01, 0.25, 0.08029, 0.08029, 0.25, 0.01, 0.4197, 0.08029, 0.49, 0.25, 0.25, 0.875, 0.25, 1.0, 0.125, 1.0, 0.125, 0.875, 0.125, 0.875, 0.125, 1.0, 0.0, 1.0, 0.0, 0.875, 0.75, 0.49, 0.9197, 0.4197, 0.99, 0.25, 0.9197, 0.08029, 0.75, 0.01, 0.5803, 0.08029, 0.51, 0.25, 0.5803, 0.4197, 1.0, 0.5, 1.0, 0.625, 0.875, 0.625, 0.875, 0.5, 0.875, 0.5, 0.875, 0.625, 0.75, 0.625, 0.75, 0.5, 0.75, 0.5, 0.75, 0.625, 0.625, 0.625, 0.625, 0.5, 0.625, 0.5, 0.625, 0.625, 0.5, 0.625, 0.5, 0.5, 0.5, 0.5, 0.5, 0.625, 0.375, 0.625, 0.375, 0.5, 0.375, 0.5, 0.375, 0.625, 0.25, 0.625, 0.25, 0.5, 0.25, 0.5, 0.25, 0.625, 0.125, 0.625, 0.125, 0.5, 0.125, 0.5, 0.125, 0.625, 0.0, 0.625, 0.0, 0.5])
me_cylinder_002.materials.append(mat_ztorus)
me_cylinder_002.update()
me_cone = bpy.data.meshes.new('Cone')
me_cone.from_pydata([(0.0, 0.5, -1.0), (0.3536, 0.3536, -1.0), (0.5, 0.0, -1.0), (0.3536, -0.3536, -1.0), (0.0, -0.5, -1.0), (-0.3536, -0.3536, -1.0), (-0.5, 0.0, -1.0), (-0.3536, 0.3536, -1.0), (0.0, 0.0, 1.0)], [], [(0, 8, 1), (1, 8, 2), (2, 8, 3), (3, 8, 4), (4, 8, 5), (5, 8, 6), (0, 1, 2, 3, 4, 5, 6, 7), (6, 8, 7), (7, 8, 0)])
_uv = me_cone.uv_layers.new(name='UVMap')
_uv.uv.foreach_set('vector', [0.25, 0.49, 0.25, 0.25, 0.4197, 0.4197, 0.4197, 0.4197, 0.25, 0.25, 0.49, 0.25, 0.49, 0.25, 0.25, 0.25, 0.4197, 0.08029, 0.4197, 0.08029, 0.25, 0.25, 0.25, 0.01, 0.25, 0.01, 0.25, 0.25, 0.08029, 0.08029, 0.08029, 0.08029, 0.25, 0.25, 0.01, 0.25, 0.75, 0.49, 0.9197, 0.4197, 0.99, 0.25, 0.9197, 0.08029, 0.75, 0.01, 0.5803, 0.08029, 0.51, 0.25, 0.5803, 0.4197, 0.01, 0.25, 0.25, 0.25, 0.08029, 0.4197, 0.08029, 0.4197, 0.25, 0.25, 0.25, 0.49])
me_cone.materials.append(mat_ytorus)
me_cone.update()
me_cone_001 = bpy.data.meshes.new('Cone.001')
me_cone_001.from_pydata([(0.0, 0.5, -1.0), (0.3536, 0.3536, -1.0), (0.5, 0.0, -1.0), (0.3536, -0.3536, -1.0), (0.0, -0.5, -1.0), (-0.3536, -0.3536, -1.0), (-0.5, 0.0, -1.0), (-0.3536, 0.3536, -1.0), (0.0, 0.0, 1.0)], [], [(0, 8, 1), (1, 8, 2), (2, 8, 3), (3, 8, 4), (4, 8, 5), (5, 8, 6), (0, 1, 2, 3, 4, 5, 6, 7), (6, 8, 7), (7, 8, 0)])
_uv = me_cone_001.uv_layers.new(name='UVMap')
_uv.uv.foreach_set('vector', [0.25, 0.49, 0.25, 0.25, 0.4197, 0.4197, 0.4197, 0.4197, 0.25, 0.25, 0.49, 0.25, 0.49, 0.25, 0.25, 0.25, 0.4197, 0.08029, 0.4197, 0.08029, 0.25, 0.25, 0.25, 0.01, 0.25, 0.01, 0.25, 0.25, 0.08029, 0.08029, 0.08029, 0.08029, 0.25, 0.25, 0.01, 0.25, 0.75, 0.49, 0.9197, 0.4197, 0.99, 0.25, 0.9197, 0.08029, 0.75, 0.01, 0.5803, 0.08029, 0.51, 0.25, 0.5803, 0.4197, 0.01, 0.25, 0.25, 0.25, 0.08029, 0.4197, 0.08029, 0.4197, 0.25, 0.25, 0.25, 0.49])
me_cone_001.materials.append(mat_ytorus_002)
me_cone_001.update()
me_cone_002 = bpy.data.meshes.new('Cone.002')
me_cone_002.from_pydata([(0.0, 0.5, -1.0), (0.3536, 0.3536, -1.0), (0.5, 0.0, -1.0), (0.3536, -0.3536, -1.0), (0.0, -0.5, -1.0), (-0.3536, -0.3536, -1.0), (-0.5, 0.0, -1.0), (-0.3536, 0.3536, -1.0), (0.0, 0.0, 1.0)], [], [(0, 8, 1), (1, 8, 2), (2, 8, 3), (3, 8, 4), (4, 8, 5), (5, 8, 6), (0, 1, 2, 3, 4, 5, 6, 7), (6, 8, 7), (7, 8, 0)])
_uv = me_cone_002.uv_layers.new(name='UVMap')
_uv.uv.foreach_set('vector', [0.25, 0.49, 0.25, 0.25, 0.4197, 0.4197, 0.4197, 0.4197, 0.25, 0.25, 0.49, 0.25, 0.49, 0.25, 0.25, 0.25, 0.4197, 0.08029, 0.4197, 0.08029, 0.25, 0.25, 0.25, 0.01, 0.25, 0.01, 0.25, 0.25, 0.08029, 0.08029, 0.08029, 0.08029, 0.25, 0.25, 0.01, 0.25, 0.75, 0.49, 0.9197, 0.4197, 0.99, 0.25, 0.9197, 0.08029, 0.75, 0.01, 0.5803, 0.08029, 0.51, 0.25, 0.5803, 0.4197, 0.01, 0.25, 0.25, 0.25, 0.08029, 0.4197, 0.08029, 0.4197, 0.25, 0.25, 0.25, 0.49])
me_cone_002.materials.append(mat_xtorus)
me_cone_002.update()
me_cone_003 = bpy.data.meshes.new('Cone.003')
me_cone_003.from_pydata([(0.0, 0.5, -1.0), (0.3536, 0.3536, -1.0), (0.5, 0.0, -1.0), (0.3536, -0.3536, -1.0), (0.0, -0.5, -1.0), (-0.3536, -0.3536, -1.0), (-0.5, 0.0, -1.0), (-0.3536, 0.3536, -1.0), (0.0, 0.0, 1.0)], [], [(0, 8, 1), (1, 8, 2), (2, 8, 3), (3, 8, 4), (4, 8, 5), (5, 8, 6), (0, 1, 2, 3, 4, 5, 6, 7), (6, 8, 7), (7, 8, 0)])
_uv = me_cone_003.uv_layers.new(name='UVMap')
_uv.uv.foreach_set('vector', [0.25, 0.49, 0.25, 0.25, 0.4197, 0.4197, 0.4197, 0.4197, 0.25, 0.25, 0.49, 0.25, 0.49, 0.25, 0.25, 0.25, 0.4197, 0.08029, 0.4197, 0.08029, 0.25, 0.25, 0.25, 0.01, 0.25, 0.01, 0.25, 0.25, 0.08029, 0.08029, 0.08029, 0.08029, 0.25, 0.25, 0.01, 0.25, 0.75, 0.49, 0.9197, 0.4197, 0.99, 0.25, 0.9197, 0.08029, 0.75, 0.01, 0.5803, 0.08029, 0.51, 0.25, 0.5803, 0.4197, 0.01, 0.25, 0.25, 0.25, 0.08029, 0.4197, 0.08029, 0.4197, 0.25, 0.25, 0.25, 0.49])
me_cone_003.materials.append(mat_xtorus_002)
me_cone_003.update()
me_cone_007 = bpy.data.meshes.new('Cone.007')
me_cone_007.from_pydata([(0.0, 0.5, -1.0), (0.3536, 0.3536, -1.0), (0.5, 0.0, -1.0), (0.3536, -0.3536, -1.0), (0.0, -0.5, -1.0), (-0.3536, -0.3536, -1.0), (-0.5, 0.0, -1.0), (-0.3536, 0.3536, -1.0), (0.0, 0.0, 1.0)], [], [(0, 8, 1), (1, 8, 2), (2, 8, 3), (3, 8, 4), (4, 8, 5), (5, 8, 6), (0, 1, 2, 3, 4, 5, 6, 7), (6, 8, 7), (7, 8, 0)])
_uv = me_cone_007.uv_layers.new(name='UVMap')
_uv.uv.foreach_set('vector', [0.25, 0.49, 0.25, 0.25, 0.4197, 0.4197, 0.4197, 0.4197, 0.25, 0.25, 0.49, 0.25, 0.49, 0.25, 0.25, 0.25, 0.4197, 0.08029, 0.4197, 0.08029, 0.25, 0.25, 0.25, 0.01, 0.25, 0.01, 0.25, 0.25, 0.08029, 0.08029, 0.08029, 0.08029, 0.25, 0.25, 0.01, 0.25, 0.75, 0.49, 0.9197, 0.4197, 0.99, 0.25, 0.9197, 0.08029, 0.75, 0.01, 0.5803, 0.08029, 0.51, 0.25, 0.5803, 0.4197, 0.01, 0.25, 0.25, 0.25, 0.08029, 0.4197, 0.08029, 0.4197, 0.25, 0.25, 0.25, 0.49])
me_cone_007.materials.append(mat_ztorus)
me_cone_007.update()
me_cone_008 = bpy.data.meshes.new('Cone.008')
me_cone_008.from_pydata([(0.0, 0.5, -1.0), (0.3536, 0.3536, -1.0), (0.5, 0.0, -1.0), (0.3536, -0.3536, -1.0), (0.0, -0.5, -1.0), (-0.3536, -0.3536, -1.0), (-0.5, 0.0, -1.0), (-0.3536, 0.3536, -1.0), (0.0, 0.0, 1.0)], [], [(0, 8, 1), (1, 8, 2), (2, 8, 3), (3, 8, 4), (4, 8, 5), (5, 8, 6), (0, 1, 2, 3, 4, 5, 6, 7), (6, 8, 7), (7, 8, 0)])
_uv = me_cone_008.uv_layers.new(name='UVMap')
_uv.uv.foreach_set('vector', [0.25, 0.49, 0.25, 0.25, 0.4197, 0.4197, 0.4197, 0.4197, 0.25, 0.25, 0.49, 0.25, 0.49, 0.25, 0.25, 0.25, 0.4197, 0.08029, 0.4197, 0.08029, 0.25, 0.25, 0.25, 0.01, 0.25, 0.01, 0.25, 0.25, 0.08029, 0.08029, 0.08029, 0.08029, 0.25, 0.25, 0.01, 0.25, 0.75, 0.49, 0.9197, 0.4197, 0.99, 0.25, 0.9197, 0.08029, 0.75, 0.01, 0.5803, 0.08029, 0.51, 0.25, 0.5803, 0.4197, 0.01, 0.25, 0.25, 0.25, 0.08029, 0.4197, 0.08029, 0.4197, 0.25, 0.25, 0.25, 0.49])
me_cone_008.materials.append(mat_ztorus_001)
me_cone_008.update()
me_plane = bpy.data.meshes.new('Plane')
me_plane.from_pydata([(-16.0, -16.0, -4.768e-07), (16.0, -16.0, -4.768e-07), (-16.0, 16.0, 4.768e-07), (16.0, 16.0, 4.768e-07)], [], [(0, 1, 3, 2)])
_uv = me_plane.uv_layers.new(name='UVMap')
_uv.uv.foreach_set('vector', [0.0, 0.0, 1.0, 0.0, 1.0, 1.0, 0.0, 1.0])
me_plane.update()

# ---- curves / text
txt_text = bpy.data.curves.new('Text', 'FONT')
txt_text.dimensions = '2D'
txt_text.body = 'X'
txt_text.materials.append(mat_xtorus)
txt_text.extrude = 0.1
txt_text.align_x = 'CENTER'
txt_text.align_y = 'CENTER'
txt_text_001 = bpy.data.curves.new('Text.001', 'FONT')
txt_text_001.dimensions = '2D'
txt_text_001.body = 'Y'
txt_text_001.materials.append(mat_ytorus)
txt_text_001.extrude = 0.1
txt_text_001.align_x = 'CENTER'
txt_text_001.align_y = 'CENTER'
txt_text_002 = bpy.data.curves.new('Text.002', 'FONT')
txt_text_002.dimensions = '2D'
txt_text_002.body = 'Z'
txt_text_002.materials.append(mat_ztorus_002)
txt_text_002.extrude = 0.1
txt_text_002.align_x = 'CENTER'
txt_text_002.align_y = 'CENTER'

# ---- objects
ob_camera = bpy.data.objects.new('Camera', cam_camera)
ob_xtorus = bpy.data.objects.new('XTorus', me_torus)
ob_ytorus = bpy.data.objects.new('YTorus', me_torus_001)
ob_ztorus = bpy.data.objects.new('ZTorus', me_torus_002)
ob_ycylinder = bpy.data.objects.new('YCylinder', me_cylinder)
ob_xcylinder = bpy.data.objects.new('XCylinder', me_cylinder_001)
ob_zcylinder = bpy.data.objects.new('ZCylinder', me_cylinder_002)
ob_yconedown = bpy.data.objects.new('YConeDown', me_cone)
ob_yconeup = bpy.data.objects.new('YConeUp', me_cone_001)
ob_xconeright = bpy.data.objects.new('XConeRight', me_cone_002)
ob_xconeleft = bpy.data.objects.new('XConeLeft', me_cone_003)
ob_zconeback = bpy.data.objects.new('ZConeBack', me_cone_007)
ob_zconefront = bpy.data.objects.new('ZConeFront', me_cone_008)
ob_spotlight = bpy.data.objects.new('SpotLight', light_spot)
ob_xlabel = bpy.data.objects.new('XLabel', txt_text)
ob_ylabel = bpy.data.objects.new('YLabel', txt_text_001)
ob_zlabel = bpy.data.objects.new('ZLabel', txt_text_002)
ob_plane = bpy.data.objects.new('Plane', me_plane)

# ---- transforms, parenting, visibility, modifiers, constraints
ob_camera.location = (25.0, -25.0, 18.0)
ob_camera.rotation_euler = (1.1, 0.0, 0.7854)
ob_camera.lock_rotations_4d = False
ob_camera.empty_display_type = 'ARROWS'
ob_camera.color = (0.0, 0.0, 0.0, 0.0)
ob_camera.display_type = 'WIRE'
ob_camera.lineart.crease_threshold = 0.0
ob_xtorus.location = (0.0, 0.0, 0.0)
ob_xtorus.scale = (1.546, 1.546, 1.546)
ob_ytorus.location = (0.0, 0.0, 0.0)
ob_ytorus.rotation_euler = (0.0, 1.571, 0.0)
ob_ytorus.scale = (1.546, 1.546, 1.546)
ob_ztorus.location = (0.0, 0.0, 0.0)
ob_ztorus.rotation_euler = (0.0, 1.571, 1.571)
ob_ztorus.scale = (1.546, 1.546, 1.546)
ob_ycylinder.location = (0.0, 0.0, 0.0)
ob_ycylinder.scale = (1.546, 1.546, 1.546)
ob_xcylinder.location = (0.0, 0.0, 0.0)
ob_xcylinder.rotation_euler = (0.0, 1.571, 0.0)
ob_xcylinder.scale = (1.546, 1.546, 1.546)
ob_zcylinder.location = (0.0, 0.0, 0.0)
ob_zcylinder.rotation_euler = (0.0, 1.571, 1.571)
ob_zcylinder.scale = (1.546, 1.546, 1.546)
ob_yconedown.location = (0.0, 0.0, -6.183)
ob_yconedown.rotation_euler = (0.0, 3.142, 0.0)
ob_yconedown.scale = (1.546, 1.546, 1.546)
ob_yconeup.location = (0.0, 0.0, 6.183)
ob_yconeup.scale = (1.546, 1.546, 1.546)
ob_xconeright.location = (6.183, 0.0, 0.0)
ob_xconeright.rotation_euler = (0.0, 1.571, 0.0)
ob_xconeright.scale = (1.546, 1.546, 1.546)
ob_xconeleft.location = (-6.183, 0.0, 0.0)
ob_xconeleft.rotation_euler = (0.0, -1.571, 0.0)
ob_xconeleft.scale = (1.546, 1.546, 1.546)
ob_zconeback.location = (0.0, -6.183, 0.0)
ob_zconeback.rotation_euler = (1.571, 0.0, 0.0)
ob_zconeback.scale = (1.546, 1.546, 1.546)
ob_zconefront.location = (0.0, 6.183, 0.0)
ob_zconefront.rotation_euler = (-1.571, 0.0, 0.0)
ob_zconefront.scale = (1.546, 1.546, 1.546)
ob_spotlight.location = (23.0, -23.0, 23.0)
ob_spotlight.rotation_euler = (0.7854, 0.7854, 0.1745)
ob_xlabel.location = (6.0, 0.0, -1.25)
ob_xlabel.rotation_euler = (1.134, 0.0, 0.7854)
ob_ylabel.location = (-1.25, 0.0, 6.0)
ob_ylabel.rotation_euler = (1.134, 0.0, 0.7679)
ob_zlabel.location = (0.0, -6.0, -1.25)
ob_zlabel.rotation_euler = (1.134, 0.0, 0.9599)
ob_plane.location = (-5.314, 5.314, -3.374)
ob_plane.rotation_euler = (0.7854, 0.0, 0.733)
ob_plane.scale = (2.433, 1.524, 1.0)

# ---- collection membership
col_collection.objects.link(ob_camera)
col_collection.objects.link(ob_xtorus)
col_collection.objects.link(ob_ytorus)
col_collection.objects.link(ob_ztorus)
col_collection.objects.link(ob_ycylinder)
col_collection.objects.link(ob_xcylinder)
col_collection.objects.link(ob_zcylinder)
col_collection.objects.link(ob_yconedown)
col_collection.objects.link(ob_yconeup)
col_collection.objects.link(ob_xconeright)
col_collection.objects.link(ob_xconeleft)
col_collection.objects.link(ob_zconeback)
col_collection.objects.link(ob_zconefront)
col_collection.objects.link(ob_spotlight)
col_collection.objects.link(ob_xlabel)
col_collection.objects.link(ob_ylabel)
col_collection.objects.link(ob_zlabel)
col_collection.objects.link(ob_plane)

# ---- scene / render settings (as saved in the file)
scene.camera = ob_camera
scene.frame_start = 1; scene.frame_end = 250; scene.frame_set(1)
scene.render.engine = 'BLENDER_EEVEE_NEXT'
scene.cycles.sampling_pattern = 'TABULATED_SOBOL'
bpy.context.view_layer.update()
